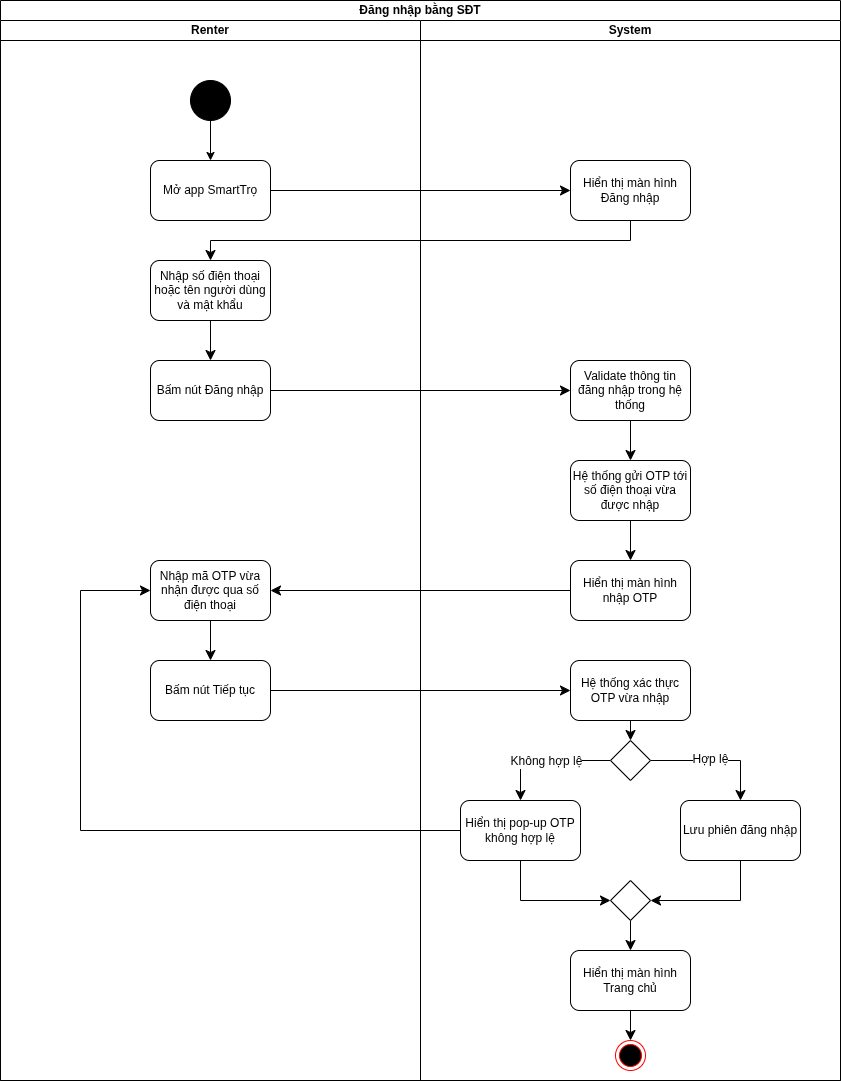

The diagram above was exported from draw.io. Its source (the exported page's mxGraphModel, read from the mxfile embedded in the PNG):
<mxGraphModel dx="1371" dy="811" grid="1" gridSize="10" guides="1" tooltips="1" connect="1" arrows="1" fold="1" page="1" pageScale="1" pageWidth="850" pageHeight="1100" math="0" shadow="0">
  <root>
    <mxCell id="MzLh7MvPFJbDZgQiAAbO-0" />
    <mxCell id="MzLh7MvPFJbDZgQiAAbO-1" parent="MzLh7MvPFJbDZgQiAAbO-0" />
    <mxCell id="MzLh7MvPFJbDZgQiAAbO-2" value="Đăng nhập bằng SĐT" style="swimlane;startSize=20;whiteSpace=wrap;html=1;" parent="MzLh7MvPFJbDZgQiAAbO-1" vertex="1">
      <mxGeometry width="840" height="1080" as="geometry" />
    </mxCell>
    <mxCell id="MzLh7MvPFJbDZgQiAAbO-3" value="Renter" style="swimlane;startSize=20;whiteSpace=wrap;html=1;" parent="MzLh7MvPFJbDZgQiAAbO-2" vertex="1">
      <mxGeometry y="20" width="420" height="1060" as="geometry" />
    </mxCell>
    <mxCell id="MzLh7MvPFJbDZgQiAAbO-4" style="edgeStyle=orthogonalEdgeStyle;rounded=0;orthogonalLoop=1;jettySize=auto;html=1;entryX=0.5;entryY=0;entryDx=0;entryDy=0;" parent="MzLh7MvPFJbDZgQiAAbO-3" source="MzLh7MvPFJbDZgQiAAbO-5" target="MzLh7MvPFJbDZgQiAAbO-6" edge="1">
      <mxGeometry relative="1" as="geometry" />
    </mxCell>
    <mxCell id="MzLh7MvPFJbDZgQiAAbO-5" value="" style="ellipse;whiteSpace=wrap;html=1;aspect=fixed;fillColor=#000000;" parent="MzLh7MvPFJbDZgQiAAbO-3" vertex="1">
      <mxGeometry x="190" y="60" width="40" height="40" as="geometry" />
    </mxCell>
    <mxCell id="MzLh7MvPFJbDZgQiAAbO-6" value="Mở app SmartTrọ" style="rounded=1;whiteSpace=wrap;html=1;" parent="MzLh7MvPFJbDZgQiAAbO-3" vertex="1">
      <mxGeometry x="150" y="140" width="120" height="60" as="geometry" />
    </mxCell>
    <mxCell id="MzLh7MvPFJbDZgQiAAbO-8" value="" style="edgeStyle=none;curved=1;rounded=0;orthogonalLoop=1;jettySize=auto;html=1;fontSize=12;startSize=8;endSize=8;" parent="MzLh7MvPFJbDZgQiAAbO-3" source="MzLh7MvPFJbDZgQiAAbO-9" target="MzLh7MvPFJbDZgQiAAbO-10" edge="1">
      <mxGeometry relative="1" as="geometry" />
    </mxCell>
    <mxCell id="MzLh7MvPFJbDZgQiAAbO-9" value="Nhập số điện thoại hoặc tên người dùng và mật khẩu" style="rounded=1;whiteSpace=wrap;html=1;" parent="MzLh7MvPFJbDZgQiAAbO-3" vertex="1">
      <mxGeometry x="150" y="240" width="120" height="60" as="geometry" />
    </mxCell>
    <mxCell id="MzLh7MvPFJbDZgQiAAbO-10" value="Bấm nút Đăng nhập" style="rounded=1;whiteSpace=wrap;html=1;" parent="MzLh7MvPFJbDZgQiAAbO-3" vertex="1">
      <mxGeometry x="150" y="340" width="120" height="60" as="geometry" />
    </mxCell>
    <mxCell id="MzLh7MvPFJbDZgQiAAbO-11" value="Bấm nút Tiếp tục" style="rounded=1;whiteSpace=wrap;html=1;" parent="MzLh7MvPFJbDZgQiAAbO-3" vertex="1">
      <mxGeometry x="150" y="640" width="120" height="60" as="geometry" />
    </mxCell>
    <mxCell id="MzLh7MvPFJbDZgQiAAbO-12" value="Nhập mã OTP vừa nhận được qua số điện thoại" style="rounded=1;whiteSpace=wrap;html=1;" parent="MzLh7MvPFJbDZgQiAAbO-3" vertex="1">
      <mxGeometry x="150" y="540" width="120" height="60" as="geometry" />
    </mxCell>
    <mxCell id="MzLh7MvPFJbDZgQiAAbO-13" value="" style="edgeStyle=none;curved=0;rounded=0;orthogonalLoop=1;jettySize=auto;html=1;fontSize=12;startSize=8;endSize=8;" parent="MzLh7MvPFJbDZgQiAAbO-3" source="MzLh7MvPFJbDZgQiAAbO-12" target="MzLh7MvPFJbDZgQiAAbO-11" edge="1">
      <mxGeometry relative="1" as="geometry" />
    </mxCell>
    <mxCell id="MzLh7MvPFJbDZgQiAAbO-17" value="System" style="swimlane;startSize=20;whiteSpace=wrap;html=1;" parent="MzLh7MvPFJbDZgQiAAbO-2" vertex="1">
      <mxGeometry x="420" y="20" width="420" height="1060" as="geometry" />
    </mxCell>
    <mxCell id="MzLh7MvPFJbDZgQiAAbO-18" value="Hiển thị màn hình Đăng nhập" style="rounded=1;whiteSpace=wrap;html=1;" parent="MzLh7MvPFJbDZgQiAAbO-17" vertex="1">
      <mxGeometry x="150" y="140" width="120" height="60" as="geometry" />
    </mxCell>
    <mxCell id="MzLh7MvPFJbDZgQiAAbO-20" value="" style="edgeStyle=none;curved=1;rounded=0;orthogonalLoop=1;jettySize=auto;html=1;fontSize=12;startSize=8;endSize=8;" parent="MzLh7MvPFJbDZgQiAAbO-17" source="MzLh7MvPFJbDZgQiAAbO-21" target="MzLh7MvPFJbDZgQiAAbO-22" edge="1">
      <mxGeometry relative="1" as="geometry" />
    </mxCell>
    <mxCell id="MzLh7MvPFJbDZgQiAAbO-21" value="Hệ thống gửi OTP tới số điện thoại vừa được nhập" style="rounded=1;whiteSpace=wrap;html=1;" parent="MzLh7MvPFJbDZgQiAAbO-17" vertex="1">
      <mxGeometry x="150" y="440" width="120" height="60" as="geometry" />
    </mxCell>
    <mxCell id="MzLh7MvPFJbDZgQiAAbO-22" value="Hiển thị màn hình nhập OTP" style="rounded=1;whiteSpace=wrap;html=1;" parent="MzLh7MvPFJbDZgQiAAbO-17" vertex="1">
      <mxGeometry x="150" y="540" width="120" height="60" as="geometry" />
    </mxCell>
    <mxCell id="MzLh7MvPFJbDZgQiAAbO-23" value="Hệ thống xác thực OTP vừa nhập" style="rounded=1;whiteSpace=wrap;html=1;" parent="MzLh7MvPFJbDZgQiAAbO-17" vertex="1">
      <mxGeometry x="150" y="640" width="120" height="60" as="geometry" />
    </mxCell>
    <mxCell id="MzLh7MvPFJbDZgQiAAbO-24" value="" style="edgeStyle=none;curved=0;rounded=0;orthogonalLoop=1;jettySize=auto;html=1;fontSize=12;startSize=8;endSize=8;entryX=0.5;entryY=0;entryDx=0;entryDy=0;" parent="MzLh7MvPFJbDZgQiAAbO-17" source="MzLh7MvPFJbDZgQiAAbO-23" target="MzLh7MvPFJbDZgQiAAbO-29" edge="1">
      <mxGeometry relative="1" as="geometry">
        <mxPoint x="210" y="800" as="targetPoint" />
      </mxGeometry>
    </mxCell>
    <mxCell id="MzLh7MvPFJbDZgQiAAbO-25" style="edgeStyle=none;curved=0;rounded=0;orthogonalLoop=1;jettySize=auto;html=1;entryX=0.5;entryY=0;entryDx=0;entryDy=0;fontSize=12;startSize=8;endSize=8;exitX=0;exitY=0.5;exitDx=0;exitDy=0;" parent="MzLh7MvPFJbDZgQiAAbO-17" source="MzLh7MvPFJbDZgQiAAbO-29" target="MzLh7MvPFJbDZgQiAAbO-31" edge="1">
      <mxGeometry relative="1" as="geometry">
        <Array as="points">
          <mxPoint x="100" y="740" />
        </Array>
      </mxGeometry>
    </mxCell>
    <mxCell id="MzLh7MvPFJbDZgQiAAbO-26" value="Không hợp lệ" style="edgeLabel;html=1;align=center;verticalAlign=middle;resizable=0;points=[];fontSize=12;" parent="MzLh7MvPFJbDZgQiAAbO-25" connectable="0" vertex="1">
      <mxGeometry x="-0.2076" relative="1" as="geometry">
        <mxPoint x="-13" as="offset" />
      </mxGeometry>
    </mxCell>
    <mxCell id="MzLh7MvPFJbDZgQiAAbO-27" style="edgeStyle=none;curved=0;rounded=0;orthogonalLoop=1;jettySize=auto;html=1;entryX=0.5;entryY=0;entryDx=0;entryDy=0;fontSize=12;startSize=8;endSize=8;exitX=1;exitY=0.5;exitDx=0;exitDy=0;" parent="MzLh7MvPFJbDZgQiAAbO-17" source="MzLh7MvPFJbDZgQiAAbO-29" target="MzLh7MvPFJbDZgQiAAbO-33" edge="1">
      <mxGeometry relative="1" as="geometry">
        <Array as="points">
          <mxPoint x="320" y="740" />
        </Array>
      </mxGeometry>
    </mxCell>
    <mxCell id="MzLh7MvPFJbDZgQiAAbO-28" value="Hợp lệ" style="edgeLabel;html=1;align=center;verticalAlign=middle;resizable=0;points=[];fontSize=12;" parent="MzLh7MvPFJbDZgQiAAbO-27" connectable="0" vertex="1">
      <mxGeometry x="-0.0895" y="2" relative="1" as="geometry">
        <mxPoint as="offset" />
      </mxGeometry>
    </mxCell>
    <mxCell id="MzLh7MvPFJbDZgQiAAbO-29" value="" style="rhombus;whiteSpace=wrap;html=1;" parent="MzLh7MvPFJbDZgQiAAbO-17" vertex="1">
      <mxGeometry x="190" y="720" width="40" height="40" as="geometry" />
    </mxCell>
    <mxCell id="MzLh7MvPFJbDZgQiAAbO-30" style="edgeStyle=none;curved=0;rounded=0;orthogonalLoop=1;jettySize=auto;html=1;entryX=0;entryY=0.5;entryDx=0;entryDy=0;fontSize=12;startSize=8;endSize=8;exitX=0.5;exitY=1;exitDx=0;exitDy=0;" parent="MzLh7MvPFJbDZgQiAAbO-17" source="MzLh7MvPFJbDZgQiAAbO-31" target="MzLh7MvPFJbDZgQiAAbO-34" edge="1">
      <mxGeometry relative="1" as="geometry">
        <Array as="points">
          <mxPoint x="100" y="880" />
        </Array>
      </mxGeometry>
    </mxCell>
    <mxCell id="MzLh7MvPFJbDZgQiAAbO-31" value="Hiển thị pop-up OTP không hợp lệ" style="rounded=1;whiteSpace=wrap;html=1;" parent="MzLh7MvPFJbDZgQiAAbO-17" vertex="1">
      <mxGeometry x="40" y="780" width="120" height="60" as="geometry" />
    </mxCell>
    <mxCell id="MzLh7MvPFJbDZgQiAAbO-32" style="edgeStyle=none;curved=0;rounded=0;orthogonalLoop=1;jettySize=auto;html=1;entryX=1;entryY=0.5;entryDx=0;entryDy=0;fontSize=12;startSize=8;endSize=8;" parent="MzLh7MvPFJbDZgQiAAbO-17" source="MzLh7MvPFJbDZgQiAAbO-33" target="MzLh7MvPFJbDZgQiAAbO-34" edge="1">
      <mxGeometry relative="1" as="geometry">
        <Array as="points">
          <mxPoint x="320" y="880" />
        </Array>
      </mxGeometry>
    </mxCell>
    <mxCell id="MzLh7MvPFJbDZgQiAAbO-33" value="Lưu phiên đăng nhập" style="rounded=1;whiteSpace=wrap;html=1;" parent="MzLh7MvPFJbDZgQiAAbO-17" vertex="1">
      <mxGeometry x="260" y="780" width="120" height="60" as="geometry" />
    </mxCell>
    <mxCell id="PaoyaXu5cLkNTDpQ1k4e-1" style="edgeStyle=none;curved=0;rounded=0;orthogonalLoop=1;jettySize=auto;html=1;entryX=0.5;entryY=0;entryDx=0;entryDy=0;fontSize=12;startSize=8;endSize=8;" parent="MzLh7MvPFJbDZgQiAAbO-17" source="MzLh7MvPFJbDZgQiAAbO-34" target="PaoyaXu5cLkNTDpQ1k4e-0" edge="1">
      <mxGeometry relative="1" as="geometry" />
    </mxCell>
    <mxCell id="MzLh7MvPFJbDZgQiAAbO-34" value="" style="rhombus;whiteSpace=wrap;html=1;" parent="MzLh7MvPFJbDZgQiAAbO-17" vertex="1">
      <mxGeometry x="190" y="860" width="40" height="40" as="geometry" />
    </mxCell>
    <mxCell id="MzLh7MvPFJbDZgQiAAbO-44" value="" style="ellipse;html=1;shape=endState;fillColor=#000000;strokeColor=#ff0000;" parent="MzLh7MvPFJbDZgQiAAbO-17" vertex="1">
      <mxGeometry x="195" y="1020" width="30" height="30" as="geometry" />
    </mxCell>
    <mxCell id="MzLh7MvPFJbDZgQiAAbO-45" style="edgeStyle=none;curved=1;rounded=0;orthogonalLoop=1;jettySize=auto;html=1;entryX=0.5;entryY=0;entryDx=0;entryDy=0;fontSize=12;startSize=8;endSize=8;" parent="MzLh7MvPFJbDZgQiAAbO-17" source="MzLh7MvPFJbDZgQiAAbO-46" target="MzLh7MvPFJbDZgQiAAbO-21" edge="1">
      <mxGeometry relative="1" as="geometry" />
    </mxCell>
    <mxCell id="MzLh7MvPFJbDZgQiAAbO-46" value="Validate thông tin đăng nhập trong hệ thống" style="rounded=1;whiteSpace=wrap;html=1;" parent="MzLh7MvPFJbDZgQiAAbO-17" vertex="1">
      <mxGeometry x="150" y="340" width="120" height="60" as="geometry" />
    </mxCell>
    <mxCell id="PaoyaXu5cLkNTDpQ1k4e-2" style="edgeStyle=none;curved=1;rounded=0;orthogonalLoop=1;jettySize=auto;html=1;entryX=0.5;entryY=0;entryDx=0;entryDy=0;fontSize=12;startSize=8;endSize=8;" parent="MzLh7MvPFJbDZgQiAAbO-17" source="PaoyaXu5cLkNTDpQ1k4e-0" target="MzLh7MvPFJbDZgQiAAbO-44" edge="1">
      <mxGeometry relative="1" as="geometry" />
    </mxCell>
    <mxCell id="PaoyaXu5cLkNTDpQ1k4e-0" value="Hiển thị màn hình Trang chủ" style="rounded=1;whiteSpace=wrap;html=1;" parent="MzLh7MvPFJbDZgQiAAbO-17" vertex="1">
      <mxGeometry x="150" y="930" width="120" height="60" as="geometry" />
    </mxCell>
    <mxCell id="MzLh7MvPFJbDZgQiAAbO-47" value="" style="edgeStyle=none;curved=0;rounded=0;orthogonalLoop=1;jettySize=auto;html=1;fontSize=12;startSize=8;endSize=8;" parent="MzLh7MvPFJbDZgQiAAbO-2" source="MzLh7MvPFJbDZgQiAAbO-6" target="MzLh7MvPFJbDZgQiAAbO-18" edge="1">
      <mxGeometry relative="1" as="geometry" />
    </mxCell>
    <mxCell id="MzLh7MvPFJbDZgQiAAbO-48" value="" style="edgeStyle=none;curved=0;rounded=0;orthogonalLoop=1;jettySize=auto;html=1;fontSize=12;startSize=8;endSize=8;entryX=0.5;entryY=0;entryDx=0;entryDy=0;" parent="MzLh7MvPFJbDZgQiAAbO-2" source="MzLh7MvPFJbDZgQiAAbO-18" target="MzLh7MvPFJbDZgQiAAbO-9" edge="1">
      <mxGeometry relative="1" as="geometry">
        <Array as="points">
          <mxPoint x="630" y="240" />
          <mxPoint x="210" y="240" />
        </Array>
        <mxPoint x="210" y="280" as="targetPoint" />
      </mxGeometry>
    </mxCell>
    <mxCell id="MzLh7MvPFJbDZgQiAAbO-51" value="" style="edgeStyle=none;curved=0;rounded=0;orthogonalLoop=1;jettySize=auto;html=1;fontSize=12;startSize=8;endSize=8;entryX=0;entryY=0.5;entryDx=0;entryDy=0;" parent="MzLh7MvPFJbDZgQiAAbO-2" source="MzLh7MvPFJbDZgQiAAbO-10" target="MzLh7MvPFJbDZgQiAAbO-46" edge="1">
      <mxGeometry relative="1" as="geometry">
        <Array as="points" />
      </mxGeometry>
    </mxCell>
    <mxCell id="MzLh7MvPFJbDZgQiAAbO-52" style="edgeStyle=none;curved=0;rounded=0;orthogonalLoop=1;jettySize=auto;html=1;entryX=1;entryY=0.5;entryDx=0;entryDy=0;fontSize=12;startSize=8;endSize=8;" parent="MzLh7MvPFJbDZgQiAAbO-2" source="MzLh7MvPFJbDZgQiAAbO-22" target="MzLh7MvPFJbDZgQiAAbO-12" edge="1">
      <mxGeometry relative="1" as="geometry" />
    </mxCell>
    <mxCell id="MzLh7MvPFJbDZgQiAAbO-53" value="" style="edgeStyle=none;curved=0;rounded=0;orthogonalLoop=1;jettySize=auto;html=1;fontSize=12;startSize=8;endSize=8;" parent="MzLh7MvPFJbDZgQiAAbO-2" source="MzLh7MvPFJbDZgQiAAbO-11" target="MzLh7MvPFJbDZgQiAAbO-23" edge="1">
      <mxGeometry relative="1" as="geometry" />
    </mxCell>
    <mxCell id="MzLh7MvPFJbDZgQiAAbO-54" style="edgeStyle=none;curved=0;rounded=0;orthogonalLoop=1;jettySize=auto;html=1;entryX=0;entryY=0.5;entryDx=0;entryDy=0;fontSize=12;startSize=8;endSize=8;" parent="MzLh7MvPFJbDZgQiAAbO-2" source="MzLh7MvPFJbDZgQiAAbO-31" target="MzLh7MvPFJbDZgQiAAbO-12" edge="1">
      <mxGeometry relative="1" as="geometry">
        <Array as="points">
          <mxPoint x="80" y="830" />
          <mxPoint x="80" y="590" />
        </Array>
      </mxGeometry>
    </mxCell>
  </root>
</mxGraphModel>